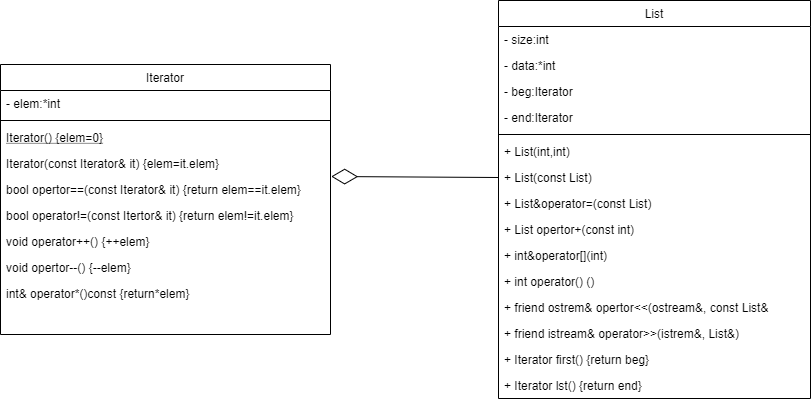

The diagram above was exported from draw.io. Its source (the exported page's mxGraphModel, read from the mxfile embedded in the PNG):
<mxGraphModel dx="1038" dy="580" grid="1" gridSize="10" guides="1" tooltips="1" connect="1" arrows="1" fold="1" page="1" pageScale="1" pageWidth="827" pageHeight="1169" math="0" shadow="0">
  <root>
    <mxCell id="WIyWlLk6GJQsqaUBKTNV-0" />
    <mxCell id="WIyWlLk6GJQsqaUBKTNV-1" parent="WIyWlLk6GJQsqaUBKTNV-0" />
    <mxCell id="zkfFHV4jXpPFQw0GAbJ--17" value="List" style="swimlane;fontStyle=0;align=center;verticalAlign=top;childLayout=stackLayout;horizontal=1;startSize=26;horizontalStack=0;resizeParent=1;resizeLast=0;collapsible=1;marginBottom=0;rounded=0;shadow=0;strokeWidth=1;" parent="WIyWlLk6GJQsqaUBKTNV-1" vertex="1">
      <mxGeometry x="508" y="120" width="312" height="398" as="geometry">
        <mxRectangle x="550" y="140" width="160" height="26" as="alternateBounds" />
      </mxGeometry>
    </mxCell>
    <mxCell id="zkfFHV4jXpPFQw0GAbJ--18" value="- size:int&#10;" style="text;align=left;verticalAlign=top;spacingLeft=4;spacingRight=4;overflow=hidden;rotatable=0;points=[[0,0.5],[1,0.5]];portConstraint=eastwest;" parent="zkfFHV4jXpPFQw0GAbJ--17" vertex="1">
      <mxGeometry y="26" width="312" height="26" as="geometry" />
    </mxCell>
    <mxCell id="zkfFHV4jXpPFQw0GAbJ--19" value="- data:*int" style="text;align=left;verticalAlign=top;spacingLeft=4;spacingRight=4;overflow=hidden;rotatable=0;points=[[0,0.5],[1,0.5]];portConstraint=eastwest;rounded=0;shadow=0;html=0;" parent="zkfFHV4jXpPFQw0GAbJ--17" vertex="1">
      <mxGeometry y="52" width="312" height="26" as="geometry" />
    </mxCell>
    <mxCell id="zkfFHV4jXpPFQw0GAbJ--20" value="- beg:Iterator" style="text;align=left;verticalAlign=top;spacingLeft=4;spacingRight=4;overflow=hidden;rotatable=0;points=[[0,0.5],[1,0.5]];portConstraint=eastwest;rounded=0;shadow=0;html=0;" parent="zkfFHV4jXpPFQw0GAbJ--17" vertex="1">
      <mxGeometry y="78" width="312" height="26" as="geometry" />
    </mxCell>
    <mxCell id="zkfFHV4jXpPFQw0GAbJ--21" value="- end:Iterator" style="text;align=left;verticalAlign=top;spacingLeft=4;spacingRight=4;overflow=hidden;rotatable=0;points=[[0,0.5],[1,0.5]];portConstraint=eastwest;rounded=0;shadow=0;html=0;" parent="zkfFHV4jXpPFQw0GAbJ--17" vertex="1">
      <mxGeometry y="104" width="312" height="26" as="geometry" />
    </mxCell>
    <mxCell id="zkfFHV4jXpPFQw0GAbJ--23" value="" style="line;html=1;strokeWidth=1;align=left;verticalAlign=middle;spacingTop=-1;spacingLeft=3;spacingRight=3;rotatable=0;labelPosition=right;points=[];portConstraint=eastwest;" parent="zkfFHV4jXpPFQw0GAbJ--17" vertex="1">
      <mxGeometry y="130" width="312" height="8" as="geometry" />
    </mxCell>
    <mxCell id="zkfFHV4jXpPFQw0GAbJ--24" value="+ List(int,int)" style="text;align=left;verticalAlign=top;spacingLeft=4;spacingRight=4;overflow=hidden;rotatable=0;points=[[0,0.5],[1,0.5]];portConstraint=eastwest;" parent="zkfFHV4jXpPFQw0GAbJ--17" vertex="1">
      <mxGeometry y="138" width="312" height="26" as="geometry" />
    </mxCell>
    <mxCell id="6CssY8Ss-NgEZPmiC2oE-6" value="+ List(const List)" style="text;align=left;verticalAlign=top;spacingLeft=4;spacingRight=4;overflow=hidden;rotatable=0;points=[[0,0.5],[1,0.5]];portConstraint=eastwest;" parent="zkfFHV4jXpPFQw0GAbJ--17" vertex="1">
      <mxGeometry y="164" width="312" height="26" as="geometry" />
    </mxCell>
    <mxCell id="6CssY8Ss-NgEZPmiC2oE-8" value="+ List&amp;operator=(const List)" style="text;align=left;verticalAlign=top;spacingLeft=4;spacingRight=4;overflow=hidden;rotatable=0;points=[[0,0.5],[1,0.5]];portConstraint=eastwest;" parent="zkfFHV4jXpPFQw0GAbJ--17" vertex="1">
      <mxGeometry y="190" width="312" height="26" as="geometry" />
    </mxCell>
    <mxCell id="6CssY8Ss-NgEZPmiC2oE-7" value="+ List opertor+(const int)" style="text;align=left;verticalAlign=top;spacingLeft=4;spacingRight=4;overflow=hidden;rotatable=0;points=[[0,0.5],[1,0.5]];portConstraint=eastwest;" parent="zkfFHV4jXpPFQw0GAbJ--17" vertex="1">
      <mxGeometry y="216" width="312" height="26" as="geometry" />
    </mxCell>
    <mxCell id="6CssY8Ss-NgEZPmiC2oE-10" value="+ int&amp;operator[](int)" style="text;align=left;verticalAlign=top;spacingLeft=4;spacingRight=4;overflow=hidden;rotatable=0;points=[[0,0.5],[1,0.5]];portConstraint=eastwest;" parent="zkfFHV4jXpPFQw0GAbJ--17" vertex="1">
      <mxGeometry y="242" width="312" height="26" as="geometry" />
    </mxCell>
    <mxCell id="zkfFHV4jXpPFQw0GAbJ--25" value="+ int operator() ()" style="text;align=left;verticalAlign=top;spacingLeft=4;spacingRight=4;overflow=hidden;rotatable=0;points=[[0,0.5],[1,0.5]];portConstraint=eastwest;" parent="zkfFHV4jXpPFQw0GAbJ--17" vertex="1">
      <mxGeometry y="268" width="312" height="26" as="geometry" />
    </mxCell>
    <mxCell id="6CssY8Ss-NgEZPmiC2oE-11" value="+ friend ostrem&amp; opertor&lt;&lt;(ostream&amp;, const List&amp;" style="text;align=left;verticalAlign=top;spacingLeft=4;spacingRight=4;overflow=hidden;rotatable=0;points=[[0,0.5],[1,0.5]];portConstraint=eastwest;" parent="zkfFHV4jXpPFQw0GAbJ--17" vertex="1">
      <mxGeometry y="294" width="312" height="26" as="geometry" />
    </mxCell>
    <mxCell id="6CssY8Ss-NgEZPmiC2oE-12" value="+ friend istream&amp; operator&gt;&gt;(istrem&amp;, List&amp;)" style="text;align=left;verticalAlign=top;spacingLeft=4;spacingRight=4;overflow=hidden;rotatable=0;points=[[0,0.5],[1,0.5]];portConstraint=eastwest;" parent="zkfFHV4jXpPFQw0GAbJ--17" vertex="1">
      <mxGeometry y="320" width="312" height="26" as="geometry" />
    </mxCell>
    <mxCell id="6CssY8Ss-NgEZPmiC2oE-13" value="+ Iterator first() {return beg}" style="text;align=left;verticalAlign=top;spacingLeft=4;spacingRight=4;overflow=hidden;rotatable=0;points=[[0,0.5],[1,0.5]];portConstraint=eastwest;" parent="zkfFHV4jXpPFQw0GAbJ--17" vertex="1">
      <mxGeometry y="346" width="312" height="26" as="geometry" />
    </mxCell>
    <mxCell id="6CssY8Ss-NgEZPmiC2oE-14" value="+ Iterator lst() {return end}" style="text;align=left;verticalAlign=top;spacingLeft=4;spacingRight=4;overflow=hidden;rotatable=0;points=[[0,0.5],[1,0.5]];portConstraint=eastwest;" parent="zkfFHV4jXpPFQw0GAbJ--17" vertex="1">
      <mxGeometry y="372" width="312" height="26" as="geometry" />
    </mxCell>
    <mxCell id="6CssY8Ss-NgEZPmiC2oE-20" value="" style="endArrow=diamondThin;endFill=0;endSize=24;html=1;exitX=0;exitY=0.5;exitDx=0;exitDy=0;entryX=1.002;entryY=1;entryDx=0;entryDy=0;entryPerimeter=0;" parent="WIyWlLk6GJQsqaUBKTNV-1" source="6CssY8Ss-NgEZPmiC2oE-6" target="zkfFHV4jXpPFQw0GAbJ--11" edge="1">
      <mxGeometry width="160" relative="1" as="geometry">
        <mxPoint x="330" y="300" as="sourcePoint" />
        <mxPoint x="490" y="300" as="targetPoint" />
      </mxGeometry>
    </mxCell>
    <mxCell id="zkfFHV4jXpPFQw0GAbJ--6" value="Iterator" style="swimlane;fontStyle=0;align=center;verticalAlign=top;childLayout=stackLayout;horizontal=1;startSize=26;horizontalStack=0;resizeParent=1;resizeLast=0;collapsible=1;marginBottom=0;rounded=0;shadow=0;strokeWidth=1;" parent="WIyWlLk6GJQsqaUBKTNV-1" vertex="1">
      <mxGeometry x="10" y="184" width="330" height="270" as="geometry">
        <mxRectangle x="130" y="380" width="160" height="26" as="alternateBounds" />
      </mxGeometry>
    </mxCell>
    <mxCell id="zkfFHV4jXpPFQw0GAbJ--8" value="- elem:*int" style="text;align=left;verticalAlign=top;spacingLeft=4;spacingRight=4;overflow=hidden;rotatable=0;points=[[0,0.5],[1,0.5]];portConstraint=eastwest;rounded=0;shadow=0;html=0;" parent="zkfFHV4jXpPFQw0GAbJ--6" vertex="1">
      <mxGeometry y="26" width="330" height="26" as="geometry" />
    </mxCell>
    <mxCell id="zkfFHV4jXpPFQw0GAbJ--9" value="" style="line;html=1;strokeWidth=1;align=left;verticalAlign=middle;spacingTop=-1;spacingLeft=3;spacingRight=3;rotatable=0;labelPosition=right;points=[];portConstraint=eastwest;" parent="zkfFHV4jXpPFQw0GAbJ--6" vertex="1">
      <mxGeometry y="52" width="330" height="8" as="geometry" />
    </mxCell>
    <mxCell id="zkfFHV4jXpPFQw0GAbJ--10" value="Iterator() {elem=0}" style="text;align=left;verticalAlign=top;spacingLeft=4;spacingRight=4;overflow=hidden;rotatable=0;points=[[0,0.5],[1,0.5]];portConstraint=eastwest;fontStyle=4" parent="zkfFHV4jXpPFQw0GAbJ--6" vertex="1">
      <mxGeometry y="60" width="330" height="26" as="geometry" />
    </mxCell>
    <mxCell id="zkfFHV4jXpPFQw0GAbJ--11" value="Iterator(const Iterator&amp; it) {elem=it.elem}" style="text;align=left;verticalAlign=top;spacingLeft=4;spacingRight=4;overflow=hidden;rotatable=0;points=[[0,0.5],[1,0.5]];portConstraint=eastwest;" parent="zkfFHV4jXpPFQw0GAbJ--6" vertex="1">
      <mxGeometry y="86" width="330" height="26" as="geometry" />
    </mxCell>
    <mxCell id="6CssY8Ss-NgEZPmiC2oE-15" value="bool opertor==(const Iterator&amp; it) {return elem==it.elem}" style="text;align=left;verticalAlign=top;spacingLeft=4;spacingRight=4;overflow=hidden;rotatable=0;points=[[0,0.5],[1,0.5]];portConstraint=eastwest;" parent="zkfFHV4jXpPFQw0GAbJ--6" vertex="1">
      <mxGeometry y="112" width="330" height="26" as="geometry" />
    </mxCell>
    <mxCell id="6CssY8Ss-NgEZPmiC2oE-16" value="bool operator!=(const Itertor&amp; it) {return elem!=it.elem}" style="text;align=left;verticalAlign=top;spacingLeft=4;spacingRight=4;overflow=hidden;rotatable=0;points=[[0,0.5],[1,0.5]];portConstraint=eastwest;" parent="zkfFHV4jXpPFQw0GAbJ--6" vertex="1">
      <mxGeometry y="138" width="330" height="26" as="geometry" />
    </mxCell>
    <mxCell id="6CssY8Ss-NgEZPmiC2oE-17" value="void operator++() {++elem}" style="text;align=left;verticalAlign=top;spacingLeft=4;spacingRight=4;overflow=hidden;rotatable=0;points=[[0,0.5],[1,0.5]];portConstraint=eastwest;" parent="zkfFHV4jXpPFQw0GAbJ--6" vertex="1">
      <mxGeometry y="164" width="330" height="26" as="geometry" />
    </mxCell>
    <mxCell id="6CssY8Ss-NgEZPmiC2oE-18" value="void opertor--() {--elem}" style="text;align=left;verticalAlign=top;spacingLeft=4;spacingRight=4;overflow=hidden;rotatable=0;points=[[0,0.5],[1,0.5]];portConstraint=eastwest;" parent="zkfFHV4jXpPFQw0GAbJ--6" vertex="1">
      <mxGeometry y="190" width="330" height="26" as="geometry" />
    </mxCell>
    <mxCell id="6CssY8Ss-NgEZPmiC2oE-19" value="int&amp; operator*()const {return*elem}" style="text;align=left;verticalAlign=top;spacingLeft=4;spacingRight=4;overflow=hidden;rotatable=0;points=[[0,0.5],[1,0.5]];portConstraint=eastwest;" parent="zkfFHV4jXpPFQw0GAbJ--6" vertex="1">
      <mxGeometry y="216" width="330" height="26" as="geometry" />
    </mxCell>
  </root>
</mxGraphModel>